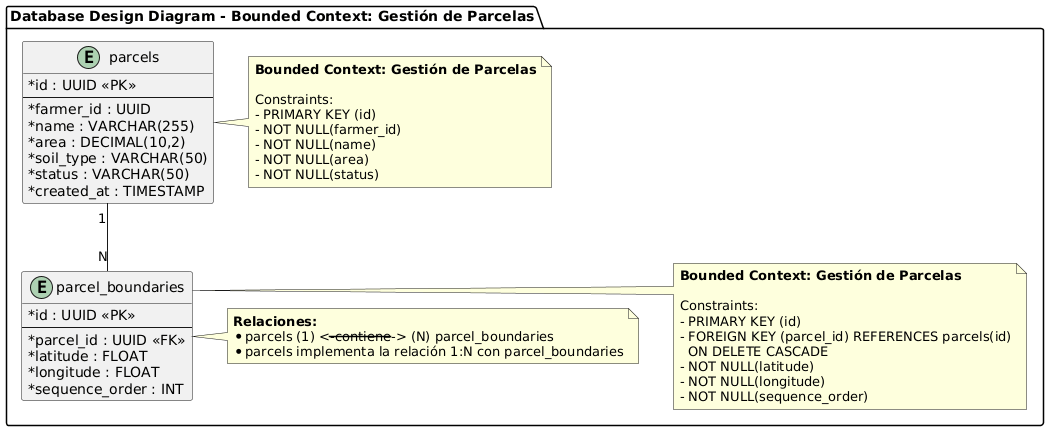

The diagram above was rendered by PlantUML. Its source (embedded in the PNG):
@startuml
skinparam linetype ortho
skinparam backgroundColor #FFFFFF
skinparam classAttributeIconSize 0

package "Database Design Diagram - Bounded Context: Gestión de Parcelas" {

    entity "parcels" as p {
      * id : UUID <<PK>>
      --
      * farmer_id : UUID
      * name : VARCHAR(255)
      * area : DECIMAL(10,2)
      * soil_type : VARCHAR(50)
      * status : VARCHAR(50)
      * created_at : TIMESTAMP
    }

    entity "parcel_boundaries" as pb {
      * id : UUID <<PK>>
      --
      * parcel_id : UUID <<FK>>
      * latitude : FLOAT
      * longitude : FLOAT
      * sequence_order : INT
    }

    note right of p
      **Bounded Context: Gestión de Parcelas**
      
      Constraints:
      - PRIMARY KEY (id)
      - NOT NULL(farmer_id)
      - NOT NULL(name)
      - NOT NULL(area)
      - NOT NULL(status)
    end note

    note right of pb
      **Bounded Context: Gestión de Parcelas**
      
      Constraints:
      - PRIMARY KEY (id)
      - FOREIGN KEY (parcel_id) REFERENCES parcels(id)
        ON DELETE CASCADE
      - NOT NULL(latitude)
      - NOT NULL(longitude)
      - NOT NULL(sequence_order)
    end note

    note right of pb
      **Relaciones:**
      * parcels (1) <---contiene---> (N) parcel_boundaries
      * parcels implementa la relación 1:N con parcel_boundaries
    end note

    p "1" -- "N" pb 
}
@enduml